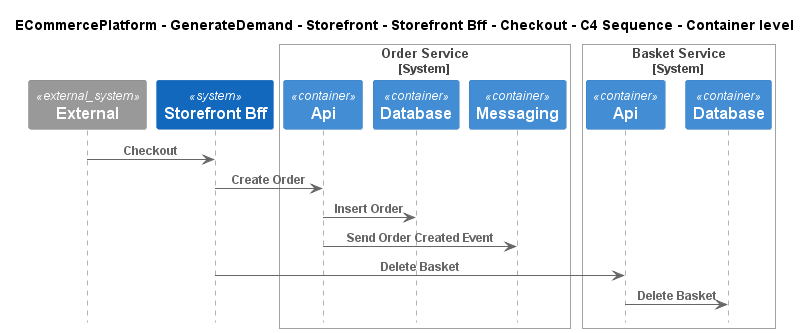

The diagram above was rendered by PlantUML. Its source (embedded in the PNG):
@startuml
!include ..\..\..\..\..\..\..\.c4s\C4_Sequence.puml

title ECommercePlatform - GenerateDemand - Storefront - Storefront Bff - Checkout - C4 Sequence - Container level

System_Ext(C4InterFlow.SoftwareSystems.ExternalSystem, "External", "")
System(ECommercePlatform.GenerateDemand.Storefront.SoftwareSystems.StorefrontBff, "Storefront Bff", "")

System_Boundary(ECommercePlatform.GenerateDemand.OrderManagement.SoftwareSystems.OrderService, "Order Service")
    Container(ECommercePlatform.GenerateDemand.OrderManagement.SoftwareSystems.OrderService.Containers.Api, "Api", "", "")
    Container(ECommercePlatform.GenerateDemand.OrderManagement.SoftwareSystems.OrderService.Containers.Database, "Database", "", "")
    Container(ECommercePlatform.GenerateDemand.OrderManagement.SoftwareSystems.OrderService.Containers.Messaging, "Messaging", "", "")
Boundary_End()

System_Boundary(ECommercePlatform.GenerateDemand.Basket.SoftwareSystems.BasketService, "Basket Service")
    Container(ECommercePlatform.GenerateDemand.Basket.SoftwareSystems.BasketService.Containers.Api, "Api", "", "")
    Container(ECommercePlatform.GenerateDemand.Basket.SoftwareSystems.BasketService.Containers.Database, "Database", "", "")
Boundary_End()

Rel(C4InterFlow.SoftwareSystems.ExternalSystem, ECommercePlatform.GenerateDemand.Storefront.SoftwareSystems.StorefrontBff, "Checkout")
Rel(ECommercePlatform.GenerateDemand.Storefront.SoftwareSystems.StorefrontBff, ECommercePlatform.GenerateDemand.OrderManagement.SoftwareSystems.OrderService.Containers.Api, "Create Order")
Rel(ECommercePlatform.GenerateDemand.OrderManagement.SoftwareSystems.OrderService.Containers.Api, ECommercePlatform.GenerateDemand.OrderManagement.SoftwareSystems.OrderService.Containers.Database, "Insert Order")
Rel(ECommercePlatform.GenerateDemand.OrderManagement.SoftwareSystems.OrderService.Containers.Api, ECommercePlatform.GenerateDemand.OrderManagement.SoftwareSystems.OrderService.Containers.Messaging, "Send Order Created Event")
Rel(ECommercePlatform.GenerateDemand.Storefront.SoftwareSystems.StorefrontBff, ECommercePlatform.GenerateDemand.Basket.SoftwareSystems.BasketService.Containers.Api, "Delete Basket")
Rel(ECommercePlatform.GenerateDemand.Basket.SoftwareSystems.BasketService.Containers.Api, ECommercePlatform.GenerateDemand.Basket.SoftwareSystems.BasketService.Containers.Database, "Delete Basket")


@enduml